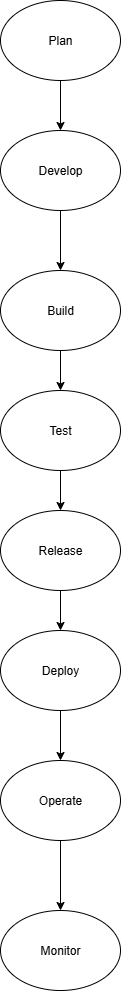

The diagram above was exported from draw.io. Its source (the exported page's mxGraphModel, read from the mxfile embedded in the PNG):
<mxGraphModel dx="1178" dy="822" grid="1" gridSize="10" guides="1" tooltips="1" connect="1" arrows="1" fold="1" page="1" pageScale="1" pageWidth="827" pageHeight="1169" math="0" shadow="0">
  <root>
    <mxCell id="0" />
    <mxCell id="1" parent="0" />
    <mxCell id="LLiknbvfjo0gPIEQv8M7-12" value="" style="edgeStyle=orthogonalEdgeStyle;rounded=0;orthogonalLoop=1;jettySize=auto;html=1;" parent="1" source="LLiknbvfjo0gPIEQv8M7-1" target="LLiknbvfjo0gPIEQv8M7-2" edge="1">
      <mxGeometry relative="1" as="geometry" />
    </mxCell>
    <mxCell id="LLiknbvfjo0gPIEQv8M7-1" value="Plan" style="ellipse;whiteSpace=wrap;html=1;" parent="1" vertex="1">
      <mxGeometry x="340" y="20" width="120" height="80" as="geometry" />
    </mxCell>
    <mxCell id="LLiknbvfjo0gPIEQv8M7-13" value="" style="edgeStyle=orthogonalEdgeStyle;rounded=0;orthogonalLoop=1;jettySize=auto;html=1;" parent="1" source="LLiknbvfjo0gPIEQv8M7-2" target="LLiknbvfjo0gPIEQv8M7-3" edge="1">
      <mxGeometry relative="1" as="geometry" />
    </mxCell>
    <mxCell id="LLiknbvfjo0gPIEQv8M7-2" value="Develop" style="ellipse;whiteSpace=wrap;html=1;" parent="1" vertex="1">
      <mxGeometry x="340" y="150" width="120" height="80" as="geometry" />
    </mxCell>
    <mxCell id="LLiknbvfjo0gPIEQv8M7-14" value="" style="edgeStyle=orthogonalEdgeStyle;rounded=0;orthogonalLoop=1;jettySize=auto;html=1;" parent="1" source="LLiknbvfjo0gPIEQv8M7-3" target="LLiknbvfjo0gPIEQv8M7-4" edge="1">
      <mxGeometry relative="1" as="geometry" />
    </mxCell>
    <mxCell id="LLiknbvfjo0gPIEQv8M7-3" value="Build" style="ellipse;whiteSpace=wrap;html=1;" parent="1" vertex="1">
      <mxGeometry x="340" y="290" width="120" height="80" as="geometry" />
    </mxCell>
    <mxCell id="LLiknbvfjo0gPIEQv8M7-15" value="" style="edgeStyle=orthogonalEdgeStyle;rounded=0;orthogonalLoop=1;jettySize=auto;html=1;" parent="1" source="LLiknbvfjo0gPIEQv8M7-4" target="LLiknbvfjo0gPIEQv8M7-5" edge="1">
      <mxGeometry relative="1" as="geometry" />
    </mxCell>
    <mxCell id="LLiknbvfjo0gPIEQv8M7-4" value="Test" style="ellipse;whiteSpace=wrap;html=1;" parent="1" vertex="1">
      <mxGeometry x="340" y="410" width="120" height="80" as="geometry" />
    </mxCell>
    <mxCell id="LLiknbvfjo0gPIEQv8M7-16" value="" style="edgeStyle=orthogonalEdgeStyle;rounded=0;orthogonalLoop=1;jettySize=auto;html=1;" parent="1" source="LLiknbvfjo0gPIEQv8M7-5" target="LLiknbvfjo0gPIEQv8M7-6" edge="1">
      <mxGeometry relative="1" as="geometry" />
    </mxCell>
    <mxCell id="LLiknbvfjo0gPIEQv8M7-5" value="Release" style="ellipse;whiteSpace=wrap;html=1;" parent="1" vertex="1">
      <mxGeometry x="340" y="530" width="120" height="80" as="geometry" />
    </mxCell>
    <mxCell id="LLiknbvfjo0gPIEQv8M7-17" value="" style="edgeStyle=orthogonalEdgeStyle;rounded=0;orthogonalLoop=1;jettySize=auto;html=1;" parent="1" source="LLiknbvfjo0gPIEQv8M7-6" target="LLiknbvfjo0gPIEQv8M7-7" edge="1">
      <mxGeometry relative="1" as="geometry" />
    </mxCell>
    <mxCell id="LLiknbvfjo0gPIEQv8M7-6" value="Deploy" style="ellipse;whiteSpace=wrap;html=1;" parent="1" vertex="1">
      <mxGeometry x="340" y="650" width="120" height="80" as="geometry" />
    </mxCell>
    <mxCell id="LLiknbvfjo0gPIEQv8M7-18" value="" style="edgeStyle=orthogonalEdgeStyle;rounded=0;orthogonalLoop=1;jettySize=auto;html=1;" parent="1" source="LLiknbvfjo0gPIEQv8M7-7" target="LLiknbvfjo0gPIEQv8M7-8" edge="1">
      <mxGeometry relative="1" as="geometry" />
    </mxCell>
    <mxCell id="LLiknbvfjo0gPIEQv8M7-7" value="Operate" style="ellipse;whiteSpace=wrap;html=1;" parent="1" vertex="1">
      <mxGeometry x="340" y="780" width="120" height="80" as="geometry" />
    </mxCell>
    <mxCell id="LLiknbvfjo0gPIEQv8M7-8" value="Monitor" style="ellipse;whiteSpace=wrap;html=1;" parent="1" vertex="1">
      <mxGeometry x="340" y="930" width="120" height="80" as="geometry" />
    </mxCell>
  </root>
</mxGraphModel>